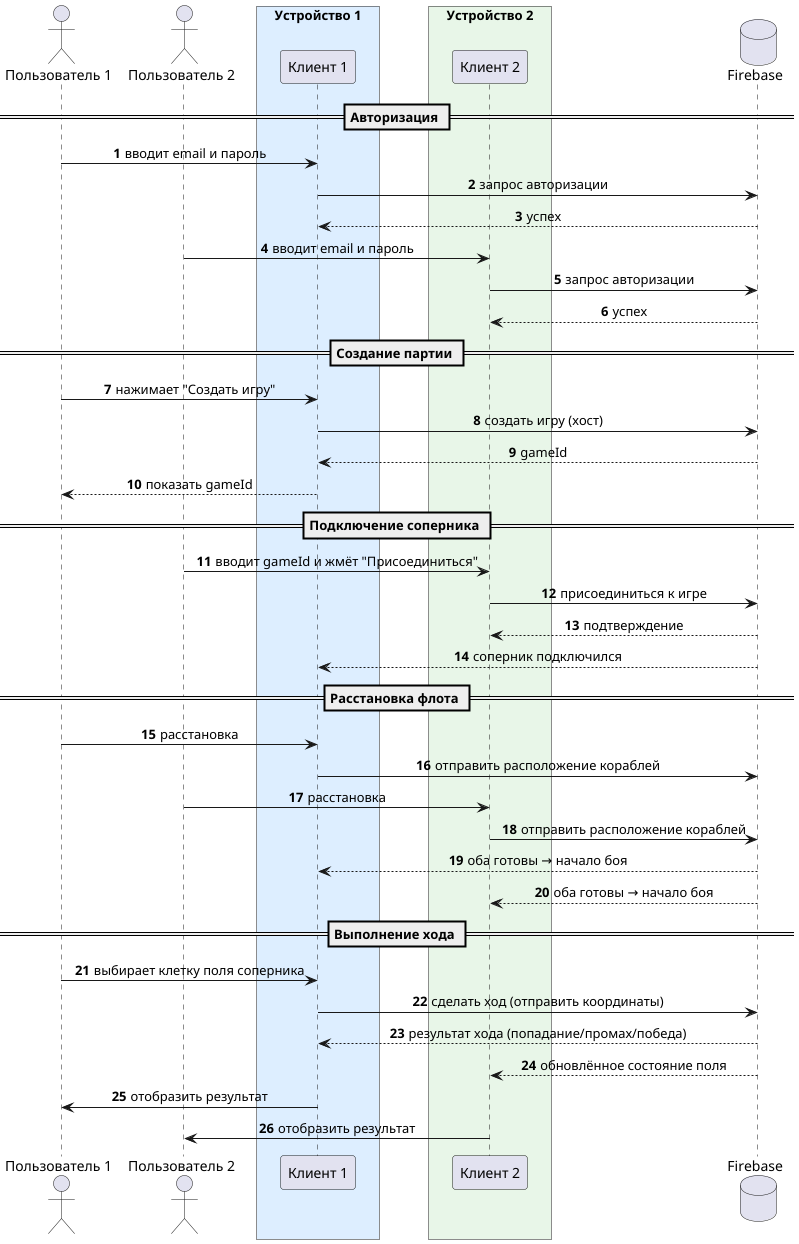

The diagram above was rendered by PlantUML. Its source (embedded in the PNG):
@startuml

autonumber
skinparam shadowing false
skinparam sequenceMessageAlign center
skinparam participantPadding 20
skinparam BoxPadding 10

actor "Пользователь 1" as U1
actor "Пользователь 2" as U2

box "Устройство 1" #DDEEFF
participant "Клиент 1" as C1
end box

box "Устройство 2" #E8F6E8
participant "Клиент 2" as C2
end box

database "Firebase" as FB

== Авторизация ==

U1 -> C1: вводит email и пароль
C1 -> FB: запрос авторизации
FB --> C1: успех

U2 -> C2: вводит email и пароль
C2 -> FB: запрос авторизации
FB --> C2: успех

== Создание партии ==

U1 -> C1: нажимает "Создать игру"
C1 -> FB: создать игру (хост)
FB --> C1: gameId
C1 --> U1: показать gameId

== Подключение соперника ==

U2 -> C2: вводит gameId и жмёт "Присоединиться"
C2 -> FB: присоединиться к игре
FB --> C2: подтверждение
FB --> C1: соперник подключился

== Расстановка флота ==

U1 -> C1: расстановка
C1 -> FB: отправить расположение кораблей
U2 -> C2: расстановка
C2 -> FB: отправить расположение кораблей
FB --> C1: оба готовы → начало боя
FB --> C2: оба готовы → начало боя

== Выполнение хода ==

U1 -> C1: выбирает клетку поля соперника
C1 -> FB: сделать ход (отправить координаты)
FB --> C1: результат хода (попадание/промах/победа)
FB --> C2: обновлённое состояние поля
C1 -> U1: отобразить результат
C2 -> U2: отобразить результат

@enduml